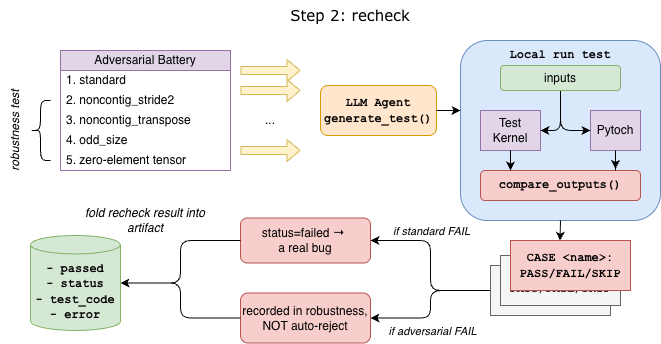

The diagram above was exported from draw.io. Its source (the exported page's mxGraphModel, read from the mxfile embedded in the PNG):
<mxGraphModel dx="1118" dy="766" grid="1" gridSize="10" guides="1" tooltips="1" connect="1" arrows="1" fold="1" page="1" pageScale="1" pageWidth="827" pageHeight="1169" math="1" shadow="0">
  <root>
    <mxCell id="0" />
    <mxCell id="1" parent="0" />
    <mxCell id="2" parent="1" style="rounded=1;whiteSpace=wrap;html=1;verticalAlign=top;fillColor=#dae8fc;strokeColor=#6c8ebf;" value="&lt;font face=&quot;Courier New&quot;&gt;&lt;b&gt;Local run test&lt;/b&gt;&lt;/font&gt;" vertex="1">
      <mxGeometry height="180" width="200" x="550" y="520" as="geometry" />
    </mxCell>
    <mxCell id="3" parent="1" style="swimlane;fontStyle=0;childLayout=stackLayout;horizontal=1;startSize=20;horizontalStack=0;resizeParent=1;resizeParentMax=0;resizeLast=0;collapsible=1;marginBottom=0;whiteSpace=wrap;html=1;fillColor=#e1d5e7;strokeColor=#9673a6;" value="Adversarial Battery" vertex="1">
      <mxGeometry height="120" width="170" x="150" y="530" as="geometry">
        <mxRectangle height="30" width="60" x="550" y="220" as="alternateBounds" />
      </mxGeometry>
    </mxCell>
    <mxCell id="4" parent="3" style="text;strokeColor=none;fillColor=none;align=left;verticalAlign=middle;spacingLeft=4;spacingRight=4;overflow=hidden;points=[[0,0.5],[1,0.5]];portConstraint=eastwest;rotatable=0;whiteSpace=wrap;html=1;" value="1. standard" vertex="1">
      <mxGeometry height="20" width="170" y="20" as="geometry" />
    </mxCell>
    <mxCell id="5" parent="3" style="text;strokeColor=none;fillColor=none;align=left;verticalAlign=middle;spacingLeft=4;spacingRight=4;overflow=hidden;points=[[0,0.5],[1,0.5]];portConstraint=eastwest;rotatable=0;whiteSpace=wrap;html=1;" value="2. noncontig_stride2" vertex="1">
      <mxGeometry height="20" width="170" y="40" as="geometry" />
    </mxCell>
    <mxCell id="6" parent="3" style="text;strokeColor=none;fillColor=none;align=left;verticalAlign=middle;spacingLeft=4;spacingRight=4;overflow=hidden;points=[[0,0.5],[1,0.5]];portConstraint=eastwest;rotatable=0;whiteSpace=wrap;html=1;" value="3.&amp;nbsp;noncontig_transpose" vertex="1">
      <mxGeometry height="20" width="170" y="60" as="geometry" />
    </mxCell>
    <mxCell id="7" parent="3" style="text;strokeColor=none;fillColor=none;align=left;verticalAlign=middle;spacingLeft=4;spacingRight=4;overflow=hidden;points=[[0,0.5],[1,0.5]];portConstraint=eastwest;rotatable=0;whiteSpace=wrap;html=1;" value="4.&amp;nbsp;odd_size&amp;nbsp; &amp;nbsp;" vertex="1">
      <mxGeometry height="20" width="170" y="80" as="geometry" />
    </mxCell>
    <mxCell id="8" parent="3" style="text;strokeColor=none;fillColor=none;align=left;verticalAlign=middle;spacingLeft=4;spacingRight=4;overflow=hidden;points=[[0,0.5],[1,0.5]];portConstraint=eastwest;rotatable=0;whiteSpace=wrap;html=1;" value="5.&amp;nbsp;zero-element tensor&amp;nbsp; &amp;nbsp;" vertex="1">
      <mxGeometry height="20" width="170" y="100" as="geometry" />
    </mxCell>
    <mxCell id="9" parent="1" style="rounded=1;whiteSpace=wrap;html=1;verticalAlign=top;fillColor=#f8cecc;strokeColor=#b85450;" value="&lt;font face=&quot;Courier New&quot;&gt;&lt;b&gt;compare_outputs()&lt;/b&gt;&lt;/font&gt;" vertex="1">
      <mxGeometry height="30" width="160" x="570" y="650" as="geometry" />
    </mxCell>
    <mxCell id="10" edge="1" parent="1" source="14" style="edgeStyle=orthogonalEdgeStyle;rounded=1;orthogonalLoop=1;jettySize=auto;html=1;entryX=1;entryY=0.5;entryDx=0;entryDy=0;curved=0;" target="15">
      <mxGeometry relative="1" as="geometry" />
    </mxCell>
    <mxCell id="11" connectable="0" parent="10" style="edgeLabel;html=1;align=center;verticalAlign=middle;resizable=0;points=[];" value="&lt;i&gt;if standard FAIL&lt;/i&gt;" vertex="1">
      <mxGeometry relative="1" x="0.1529" y="1" as="geometry">
        <mxPoint x="1" y="-22" as="offset" />
      </mxGeometry>
    </mxCell>
    <mxCell id="12" edge="1" parent="1" source="14" style="edgeStyle=orthogonalEdgeStyle;rounded=1;orthogonalLoop=1;jettySize=auto;html=1;entryX=1;entryY=0.5;entryDx=0;entryDy=0;curved=0;" target="32">
      <mxGeometry relative="1" as="geometry" />
    </mxCell>
    <mxCell id="13" connectable="0" parent="12" style="edgeLabel;html=1;align=center;verticalAlign=middle;resizable=0;points=[];" value="&lt;i&gt;if&amp;nbsp;adversarial FAIL&lt;/i&gt;" vertex="1">
      <mxGeometry relative="1" x="0.4365" y="1" as="geometry">
        <mxPoint x="19" y="12" as="offset" />
      </mxGeometry>
    </mxCell>
    <mxCell id="14" parent="1" style="rounded=0;whiteSpace=wrap;html=1;fillColor=#f5f5f5;fontColor=#333333;strokeColor=#666666;" value="&lt;font face=&quot;Courier New&quot;&gt;&lt;b&gt;CASE &amp;lt;name&amp;gt;: PASS/FAIL/SKIP&lt;/b&gt;&lt;/font&gt;" vertex="1">
      <mxGeometry height="50" width="120" x="580" y="745" as="geometry" />
    </mxCell>
    <mxCell id="15" parent="1" style="rounded=1;whiteSpace=wrap;html=1;fillColor=#f8cecc;strokeColor=#b85450;" value="status=failed →&amp;nbsp;&lt;div&gt;a real bug&lt;/div&gt;" vertex="1">
      <mxGeometry height="45" width="130" x="330" y="697.5" as="geometry" />
    </mxCell>
    <mxCell id="16" edge="1" parent="1" style="shape=flexArrow;endArrow=classic;html=1;rounded=0;width=8;endSize=4;endWidth=13;fillColor=#fff2cc;strokeColor=#d6b656;" value="">
      <mxGeometry height="50" relative="1" width="50" as="geometry">
        <mxPoint x="330" y="550" as="sourcePoint" />
        <mxPoint x="390" y="550" as="targetPoint" />
      </mxGeometry>
    </mxCell>
    <mxCell id="17" edge="1" parent="1" style="shape=flexArrow;endArrow=classic;html=1;rounded=0;width=8;endSize=4;endWidth=13;fillColor=#fff2cc;strokeColor=#d6b656;" value="">
      <mxGeometry height="50" relative="1" width="50" as="geometry">
        <mxPoint x="330" y="570" as="sourcePoint" />
        <mxPoint x="390" y="570" as="targetPoint" />
      </mxGeometry>
    </mxCell>
    <mxCell id="18" edge="1" parent="1" style="shape=flexArrow;endArrow=classic;html=1;rounded=0;width=8;endSize=4;endWidth=13;fillColor=#fff2cc;strokeColor=#d6b656;" value="">
      <mxGeometry height="50" relative="1" width="50" as="geometry">
        <mxPoint x="330" y="630" as="sourcePoint" />
        <mxPoint x="390" y="630" as="targetPoint" />
      </mxGeometry>
    </mxCell>
    <mxCell id="19" parent="1" style="text;html=1;whiteSpace=wrap;strokeColor=none;fillColor=none;align=center;verticalAlign=middle;rounded=0;" value="..." vertex="1">
      <mxGeometry height="20" width="40" x="340" y="590" as="geometry" />
    </mxCell>
    <mxCell id="20" parent="1" style="rounded=0;whiteSpace=wrap;html=1;fillColor=#f5f5f5;fontColor=#333333;strokeColor=#666666;" value="&lt;font face=&quot;Courier New&quot;&gt;&lt;b&gt;CASE &amp;lt;name&amp;gt;: PASS/FAIL/SKIP&lt;/b&gt;&lt;/font&gt;" vertex="1">
      <mxGeometry height="50" width="120" x="590" y="735" as="geometry" />
    </mxCell>
    <mxCell id="21" parent="1" style="rounded=0;whiteSpace=wrap;html=1;fillColor=#f8cecc;strokeColor=#b85450;" value="&lt;font face=&quot;Courier New&quot;&gt;&lt;b&gt;CASE &amp;lt;name&amp;gt;: PASS/FAIL/SKIP&lt;/b&gt;&lt;/font&gt;" vertex="1">
      <mxGeometry height="50" width="120" x="600" y="720" as="geometry" />
    </mxCell>
    <mxCell id="22" parent="1" style="rounded=0;whiteSpace=wrap;html=1;fillColor=#e1d5e7;strokeColor=#9673a6;" value="Pytoch" vertex="1">
      <mxGeometry height="40" width="50" x="680" y="590" as="geometry" />
    </mxCell>
    <mxCell id="23" parent="1" style="rounded=0;whiteSpace=wrap;html=1;fillColor=#e1d5e7;strokeColor=#9673a6;" value="Test Kernel" vertex="1">
      <mxGeometry height="40" width="60" x="570" y="590" as="geometry" />
    </mxCell>
    <mxCell id="24" parent="1" style="rounded=1;whiteSpace=wrap;html=1;fillColor=#ffe6cc;strokeColor=#d79b00;" value="&lt;font face=&quot;Courier New&quot;&gt;&lt;b&gt;LLM Agent&lt;/b&gt;&lt;/font&gt;&lt;div&gt;&lt;font face=&quot;Courier New&quot;&gt;&lt;b&gt;generate_test()&lt;/b&gt;&lt;/font&gt;&lt;/div&gt;" vertex="1">
      <mxGeometry height="50" width="116" x="410" y="565" as="geometry" />
    </mxCell>
    <mxCell id="25" edge="1" parent="1" source="27" style="rounded=1;orthogonalLoop=1;jettySize=auto;html=1;entryX=1;entryY=0.5;entryDx=0;entryDy=0;edgeStyle=orthogonalEdgeStyle;curved=0;" target="23">
      <mxGeometry relative="1" as="geometry" />
    </mxCell>
    <mxCell id="26" edge="1" parent="1" source="27" style="edgeStyle=orthogonalEdgeStyle;rounded=1;orthogonalLoop=1;jettySize=auto;html=1;entryX=0;entryY=0.5;entryDx=0;entryDy=0;curved=0;" target="22">
      <mxGeometry relative="1" as="geometry" />
    </mxCell>
    <mxCell id="27" parent="1" style="rounded=1;whiteSpace=wrap;html=1;fillColor=#d5e8d4;strokeColor=#82b366;" value="inputs" vertex="1">
      <mxGeometry height="25" width="120" x="590" y="545" as="geometry" />
    </mxCell>
    <mxCell id="28" edge="1" parent="1" source="23" style="edgeStyle=orthogonalEdgeStyle;rounded=0;orthogonalLoop=1;jettySize=auto;html=1;entryX=0.184;entryY=0.027;entryDx=0;entryDy=0;entryPerimeter=0;" target="9">
      <mxGeometry relative="1" as="geometry" />
    </mxCell>
    <mxCell id="29" edge="1" parent="1" source="22" style="edgeStyle=orthogonalEdgeStyle;rounded=0;orthogonalLoop=1;jettySize=auto;html=1;entryX=0.844;entryY=-0.053;entryDx=0;entryDy=0;entryPerimeter=0;" target="9">
      <mxGeometry relative="1" as="geometry" />
    </mxCell>
    <mxCell id="30" parent="1" style="shape=curlyBracket;whiteSpace=wrap;html=1;rounded=1;labelPosition=left;verticalLabelPosition=middle;align=right;verticalAlign=middle;size=0.5;" value="" vertex="1">
      <mxGeometry height="60" width="20" x="120" y="580" as="geometry" />
    </mxCell>
    <mxCell id="31" parent="1" style="text;html=1;whiteSpace=wrap;strokeColor=none;fillColor=none;align=center;verticalAlign=middle;rounded=0;rotation=-90;" value="&lt;i&gt;robustness test&lt;/i&gt;" vertex="1">
      <mxGeometry height="30" width="90" x="60" y="595" as="geometry" />
    </mxCell>
    <mxCell id="32" parent="1" style="rounded=1;whiteSpace=wrap;html=1;fillColor=#f8cecc;strokeColor=#b85450;" value="recorded in robustness, NOT auto-reject" vertex="1">
      <mxGeometry height="50" width="130" x="330" y="772.5" as="geometry" />
    </mxCell>
    <mxCell id="33" parent="1" style="shape=cylinder3;whiteSpace=wrap;html=1;boundedLbl=1;backgroundOutline=1;size=9.222222222222172;fillColor=#d5e8d4;strokeColor=#82b366;" value="&lt;font face=&quot;Courier New&quot;&gt;&lt;b&gt;- passed&lt;/b&gt;&lt;/font&gt;&lt;div&gt;&lt;font face=&quot;Courier New&quot;&gt;&lt;b&gt;- status&lt;/b&gt;&lt;/font&gt;&lt;div&gt;&lt;font face=&quot;Courier New&quot;&gt;&lt;b&gt;- test_code&lt;/b&gt;&lt;/font&gt;&lt;/div&gt;&lt;div&gt;&lt;font face=&quot;Courier New&quot;&gt;&lt;b&gt;- error&lt;/b&gt;&lt;/font&gt;&lt;/div&gt;&lt;/div&gt;" vertex="1">
      <mxGeometry height="95" width="90" x="120" y="715" as="geometry" />
    </mxCell>
    <mxCell id="34" edge="1" parent="1" source="15" style="edgeStyle=orthogonalEdgeStyle;rounded=1;orthogonalLoop=1;jettySize=auto;html=1;entryX=1;entryY=0.5;entryDx=0;entryDy=0;entryPerimeter=0;curved=0;" target="33">
      <mxGeometry relative="1" as="geometry" />
    </mxCell>
    <mxCell id="35" edge="1" parent="1" source="32" style="edgeStyle=orthogonalEdgeStyle;rounded=1;orthogonalLoop=1;jettySize=auto;html=1;entryX=1;entryY=0.5;entryDx=0;entryDy=0;entryPerimeter=0;curved=0;" target="33">
      <mxGeometry relative="1" as="geometry" />
    </mxCell>
    <mxCell id="36" parent="1" style="text;html=1;whiteSpace=wrap;strokeColor=none;fillColor=none;align=center;verticalAlign=middle;rounded=0;" value="&lt;i&gt;fold recheck result into artifact&lt;/i&gt;" vertex="1">
      <mxGeometry height="30" width="140" x="165" y="685" as="geometry" />
    </mxCell>
    <mxCell id="37" edge="1" parent="1" source="24" style="edgeStyle=orthogonalEdgeStyle;rounded=0;orthogonalLoop=1;jettySize=auto;html=1;exitX=1;exitY=0.5;exitDx=0;exitDy=0;entryX=0;entryY=0.389;entryDx=0;entryDy=0;entryPerimeter=0;" target="2">
      <mxGeometry relative="1" as="geometry" />
    </mxCell>
    <mxCell id="38" edge="1" parent="1" source="2" style="edgeStyle=orthogonalEdgeStyle;rounded=0;orthogonalLoop=1;jettySize=auto;html=1;exitX=0.5;exitY=1;exitDx=0;exitDy=0;entryX=0.413;entryY=0.004;entryDx=0;entryDy=0;entryPerimeter=0;" target="21">
      <mxGeometry relative="1" as="geometry" />
    </mxCell>
    <mxCell id="39" parent="1" style="text;html=1;whiteSpace=wrap;strokeColor=none;fillColor=none;align=center;verticalAlign=middle;rounded=0;fontStyle=1" value="&lt;font face=&quot;Verdana&quot; style=&quot;font-size: 15px;&quot;&gt;&lt;span style=&quot;font-weight: normal;&quot;&gt;Step 2: recheck&lt;/span&gt;&lt;/font&gt;" vertex="1">
      <mxGeometry height="30" width="280" x="300" y="480" as="geometry" />
    </mxCell>
  </root>
</mxGraphModel>